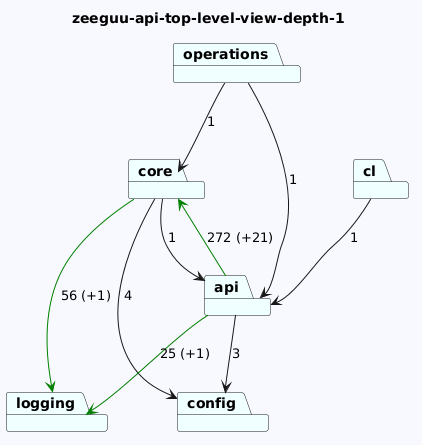

The diagram above was rendered by PlantUML. Its source (embedded in the PNG):
@startuml
skinparam backgroundColor GhostWhite
title zeeguu-api-top-level-view-depth-1
package "operations" #Azure
package "cl" #Azure
package "core" #Azure
package "config" #Azure
package "logging" #Azure
package "api" #Azure
"operations"-->"api"  : 1
"operations"-->"core"  : 1
"cl"-->"api"  : 1
"core"-->"logging" #Green : 56 (+1)
"core"-->"api"  : 1
"core"-->"config"  : 4


"api"-->"logging" #Green : 25 (+1)
"api"-->"config"  : 3
"api"-->"core" #Green : 272 (+21)
@enduml